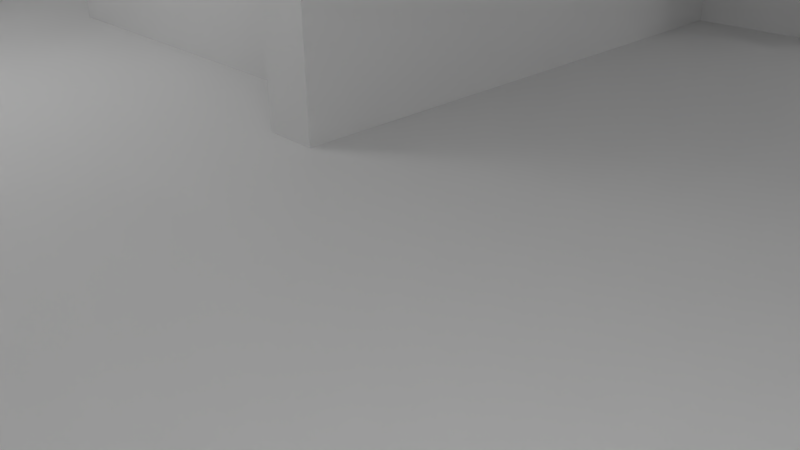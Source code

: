 # Source: scifilevel.blend  (saved by Blender 2.61.0; exported with 4.5.12 LTS)
import bpy
from mathutils import Matrix  # noqa: F401  (used for matrix-valued properties, if any)

bpy.ops.wm.read_factory_settings(use_empty=True)
scene = bpy.context.scene
scene.name = 'outside'

# ---- collections
col_collection_1 = bpy.data.collections.new('Collection 1'); scene.collection.children.link(col_collection_1)

# ---- materials (node trees are filled in below, after node groups)
mat_material = bpy.data.materials.new('Material')
mat_material.alpha_threshold = 0.0
mat_material.use_transparent_shadow = False
mat_material.roughness = 0.5
mat_material.line_color = (0.0, 0.0, 0.0, 1.0)

# ---- material node trees

# ---- world
world_room = bpy.data.worlds.new('Room'); scene.world = world_room
world_room.color = (0.05088, 0.05088, 0.05088)
world_room.use_sun_shadow = False
world_room.sun_shadow_jitter_overblur = 0.0
world_room.cycles.sampling_method = 'MANUAL'
world_room.cycles.sample_map_resolution = 256

# ---- cameras
cam_camera = bpy.data.cameras.new('Camera')
cam_camera.clip_end = 100.0
cam_camera.lens = 35.0
cam_camera.sensor_width = 32.0
cam_camera.sensor_height = 18.0
cam_camera.ortho_scale = 7.314
cam_camera.dof.focus_distance = 0.0
cam_camera.dof.aperture_fstop = 128.0

# ---- lights
light_lamp_003 = bpy.data.lights.new('Lamp.003', 'POINT')
light_lamp_003.transmission_factor = 0.0
light_lamp_003.cutoff_distance = 30.0
light_lamp_003.energy = 100.0
light_lamp_003.shadow_buffer_clip_start = 1.001
light_lamp_003.shadow_soft_size = 1.0
light_lamp_003.shadow_maximum_resolution = 0.006
light_lamp_003.use_absolute_resolution = True
light_lamp_003.cycles.use_multiple_importance_sampling = False
light_lamp_002 = bpy.data.lights.new('Lamp.002', 'POINT')
light_lamp_002.transmission_factor = 0.0
light_lamp_002.cutoff_distance = 30.0
light_lamp_002.energy = 100.0
light_lamp_002.shadow_buffer_clip_start = 1.001
light_lamp_002.shadow_soft_size = 1.0
light_lamp_002.shadow_maximum_resolution = 0.006
light_lamp_002.use_absolute_resolution = True
light_lamp_002.cycles.use_multiple_importance_sampling = False
light_lamp_001 = bpy.data.lights.new('Lamp.001', 'POINT')
light_lamp_001.transmission_factor = 0.0
light_lamp_001.cutoff_distance = 30.0
light_lamp_001.energy = 100.0
light_lamp_001.shadow_buffer_clip_start = 1.001
light_lamp_001.shadow_soft_size = 1.0
light_lamp_001.shadow_maximum_resolution = 0.006
light_lamp_001.use_absolute_resolution = True
light_lamp_001.cycles.use_multiple_importance_sampling = False
light_lamp = bpy.data.lights.new('Lamp', 'POINT')
light_lamp.transmission_factor = 0.0
light_lamp.cutoff_distance = 30.0
light_lamp.energy = 100.0
light_lamp.shadow_buffer_clip_start = 1.001
light_lamp.shadow_soft_size = 1.0
light_lamp.shadow_maximum_resolution = 0.006
light_lamp.use_absolute_resolution = True
light_lamp.cycles.use_multiple_importance_sampling = False

# ---- meshes
me_room = bpy.data.meshes.new('Room')
me_room.from_pydata([(9.0, 9.0, 0.0), (9.0, -9.0, 0.0), (-9.0, -9.0, 0.0), (-9.0, 9.0, 0.0), (-9.0, 9.0, 5.0), (-9.0, -9.0, 5.0), (-8.5, -9.0, 5.0), (-8.5, 9.0, 5.0), (-8.5, -9.0, 0.0), (-8.5, 9.0, 0.0), (8.5, -9.0, 0.0), (8.5, 9.0, 0.0), (9.0, 9.0, 5.0), (9.0, -9.0, 5.0), (8.5, -9.0, 5.0), (8.5, 9.0, 5.0), (-0.5, 8.5, 5.0), (-0.5, -2.5, 5.0), (0.0, -2.5, 5.0), (0.0, 8.5, 5.0), (-0.5, 8.5, 0.0), (-0.5, -2.5, 0.0), (0.0, -2.5, 0.0), (0.0, 8.5, 0.0), (8.5, 8.5, 0.0), (-8.5, 8.5, 0.0), (8.5, 8.5, 5.0), (-8.5, 8.5, 5.0), (-8.5, -8.5, 0.0), (8.5, -8.5, 0.0), (-8.5, -8.5, 5.0), (8.5, -8.5, 5.0), (0.0, -6.5, 0.0), (0.0, -8.5, 0.0), (-0.5, -8.5, 0.0), (-0.5, -6.5, 0.0), (0.0, -6.5, 5.0), (0.0, -8.5, 5.0), (-0.5, -8.5, 5.0), (-0.5, -6.5, 5.0), (-7.7, -1.2, 5.0), (-8.5, -1.2, 5.0), (-8.5, -1.7, 5.0), (-7.7, -1.7, 5.0), (-7.7, -1.2, 0.0), (-8.5, -1.2, 0.0), (-8.5, -1.7, 0.0), (-7.7, -1.7, 0.0), (2.0, 3.3, 0.0), (0.0, 3.3, 0.0), (0.0, 3.8, 0.0), (2.0, 3.8, 0.0), (2.0, 3.3, 5.0), (0.0, 3.3, 5.0), (0.0, 3.8, 5.0), (2.0, 3.8, 5.0), (-0.5, -1.2, 5.0), (-5.4, -1.2, 5.0), (-5.4, -1.7, 5.0), (-0.5, -1.7, 5.0), (-0.5, -1.2, 0.0), (-5.4, -1.2, 0.0), (-5.4, -1.7, 0.0), (-0.5, -1.7, 0.0)], [], [(0, 3, 2, 1), (9, 7, 6, 8), (10, 14, 15, 11), (19, 23, 20, 16), (21, 17, 16, 20), (22, 18, 17, 21), (23, 19, 18, 22), (19, 16, 17, 18), (23, 22, 21, 20), (24, 26, 27, 25), (28, 30, 31, 29), (32, 33, 34, 35), (36, 39, 38, 37), (32, 36, 37, 33), (33, 37, 38, 34), (34, 38, 39, 35), (36, 32, 35, 39), (43, 47, 44, 40), (45, 41, 40, 44), (46, 42, 41, 45), (47, 43, 42, 46), (43, 40, 41, 42), (47, 46, 45, 44), (48, 49, 50, 51), (52, 55, 54, 53), (48, 52, 53, 49), (49, 53, 54, 50), (50, 54, 55, 51), (52, 48, 51, 55), (59, 63, 60, 56), (61, 57, 56, 60), (62, 58, 57, 61), (63, 59, 58, 62), (59, 56, 57, 58), (63, 62, 61, 60), (12, 13, 5, 4)])
_uv = me_room.uv_layers.new(name='UVMap')
_uv.uv.foreach_set('vector', [0.75, 0.75, -3.75, 0.75, -3.75, -3.75, 0.75, -3.75, 0.3067, 0.25, -0.701, 0.25, -0.701, -3.378, 0.3067, -3.378, 0.3067, 0.25, -0.701, 0.25, -0.701, 3.878, 0.3067, 3.878, 0.5082, 0.4515, 1.516, 0.4515, 1.516, 0.3508, 0.5082, 0.3508, 0.3067, 0.3508, -0.701, 0.3508, -0.701, 2.568, 0.3067, 2.568, 0.3067, 0.4515, -0.701, 0.4515, -0.701, 0.3508, 0.3067, 0.3508, 0.3067, 0.5523, -0.701, 0.5523, -0.701, -1.665, 0.3067, -1.665, 0.5, 0.625, 0.375, 0.625, 0.375, -2.125, 0.5, -2.125, 0.5, 0.625, 0.5, -2.125, 0.375, -2.125, 0.375, 0.625, 0.3067, 0.5523, -0.701, 0.5523, -0.701, -2.874, 0.3067, -2.874, 0.3067, 0.3508, -0.701, 0.3508, -0.701, 3.777, 0.3067, 3.777, 0.5, 0.875, 0.5, 0.375, 0.375, 0.375, 0.375, 0.875, 0.5, 0.875, 0.375, 0.875, 0.375, 0.375, 0.5, 0.375, 0.3067, 0.3508, -0.701, 0.3508, -0.701, -0.05229, 0.3067, -0.05229, 0.3067, 0.4515, -0.701, 0.4515, -0.701, 0.3508, 0.3067, 0.3508, 0.3067, 0.3508, -0.701, 0.3508, -0.701, 0.7538, 0.3067, 0.7538, 0.2984, 0.4355, 1.306, 0.4355, 1.306, 0.3347, 0.2984, 0.3347, 0.3007, 0.4311, 1.308, 0.4311, 1.308, 0.5319, 0.3007, 0.5319, 0.3067, 0.3508, -0.701, 0.3508, -0.701, 0.512, 0.3067, 0.512, 0.3067, 0.512, -0.701, 0.512, -0.701, 0.6128, 0.3067, 0.6128, 0.3067, 0.512, -0.701, 0.512, -0.701, 0.3508, 0.3067, 0.3508, 0.575, 0.075, 0.575, 0.2, 0.375, 0.2, 0.375, 0.075, 0.575, 0.075, 0.375, 0.075, 0.375, 0.2, 0.575, 0.2, 0.0, 0.325, -0.5, 0.325, -0.5, 0.45, 0.0, 0.45, 0.0, 0.325, 0.0, 0.45, -0.5, 0.45, -0.5, 0.325, 0.3067, 0.4515, -0.701, 0.4515, -0.701, 0.04847, 0.3067, 0.04847, 0.3067, 0.3105, -0.701, 0.3105, -0.701, 0.4112, 0.3067, 0.4112, 0.3067, 0.4515, -0.701, 0.4515, -0.701, 0.8546, 0.3067, 0.8546, 0.2992, 0.3471, 1.307, 0.3471, 1.307, 0.4478, 0.2992, 0.4478, 0.5082, 0.512, 1.516, 0.512, 1.516, 0.6128, 0.5082, 0.6128, 0.3067, 0.5724, -0.701, 0.5724, -0.701, 1.56, 0.3067, 1.56, 0.3067, 0.512, -0.701, 0.512, -0.701, 0.6128, 0.3067, 0.6128, 0.3067, 0.3508, -0.701, 0.3508, -0.701, -0.6367, 0.3067, -0.6367, 0.375, 0.075, 0.375, 0.2, -0.85, 0.2, -0.85, 0.075, 0.375, 0.075, -0.85, 0.075, -0.85, 0.2, 0.375, 0.2, 0.75, 0.75, 0.75, -3.75, -3.75, -3.75, -3.75, 0.75])
me_room.materials.append(mat_material)
me_room.use_remesh_preserve_volume = False
me_room.use_remesh_preserve_attributes = False
me_room.use_mirror_vertex_groups = False
me_room.update()

# ---- objects
ob_lamp_003 = bpy.data.objects.new('Lamp.003', light_lamp_003)
ob_lamp_002 = bpy.data.objects.new('Lamp.002', light_lamp_002)
ob_lamp_001 = bpy.data.objects.new('Lamp.001', light_lamp_001)
ob_room = bpy.data.objects.new('Room', me_room)
ob_lamp = bpy.data.objects.new('Lamp', light_lamp)
ob_camera = bpy.data.objects.new('Camera', cam_camera)

# ---- transforms, parenting, visibility, modifiers, constraints
ob_lamp_003.location = (5.174, -5.302, 3.637)
ob_lamp_003.rotation_euler = (0.6503, 0.05522, 1.866)
ob_lamp_003.lock_rotations_4d = False
ob_lamp_003.empty_display_type = 'ARROWS'
ob_lamp_003.color = (0.0, 0.0, 0.0, 0.0)
ob_lamp_003.lineart.crease_threshold = 0.0
ob_lamp_002.location = (-3.49, -4.8, 3.637)
ob_lamp_002.rotation_euler = (0.6503, 0.05522, 1.866)
ob_lamp_002.lock_rotations_4d = False
ob_lamp_002.empty_display_type = 'ARROWS'
ob_lamp_002.color = (0.0, 0.0, 0.0, 0.0)
ob_lamp_002.lineart.crease_threshold = 0.0
ob_lamp_001.location = (-4.731, 4.041, 3.637)
ob_lamp_001.rotation_euler = (0.6503, 0.05522, 1.866)
ob_lamp_001.lock_rotations_4d = False
ob_lamp_001.empty_display_type = 'ARROWS'
ob_lamp_001.color = (0.0, 0.0, 0.0, 0.0)
ob_lamp_001.lineart.crease_threshold = 0.0
ob_room.location = (0.0, 0.0, 0.0)
ob_room.lock_rotations_4d = False
ob_room.empty_display_type = 'ARROWS'
ob_room.lineart.crease_threshold = 0.0
ob_lamp.location = (7.269, 6.041, 3.637)
ob_lamp.rotation_euler = (0.6503, 0.05522, 1.866)
ob_lamp.lock_rotations_4d = False
ob_lamp.empty_display_type = 'ARROWS'
ob_lamp.color = (0.0, 0.0, 0.0, 0.0)
ob_lamp.lineart.crease_threshold = 0.0
ob_camera.location = (5.074, -6.294, 2.465)
ob_camera.rotation_euler = (1.109, 0.01082, 0.8149)
ob_camera.lock_rotations_4d = False
ob_camera.empty_display_type = 'ARROWS'
ob_camera.color = (0.0, 0.0, 0.0, 0.0)
ob_camera.display_type = 'WIRE'
ob_camera.lineart.crease_threshold = 0.0

# ---- collection membership
col_collection_1.objects.link(ob_lamp_003)
col_collection_1.objects.link(ob_lamp_002)
col_collection_1.objects.link(ob_lamp_001)
col_collection_1.objects.link(ob_room)
col_collection_1.objects.link(ob_lamp)
col_collection_1.objects.link(ob_camera)

# ---- scene / render settings (as saved in the file)
scene.camera = ob_camera
scene.frame_start = 1; scene.frame_end = 250; scene.frame_set(1)
scene.render.engine = 'BLENDER_EEVEE_NEXT'
scene.render.image_settings.color_mode = 'RGB'
scene.render.image_settings.compression = 90
scene.render.resolution_percentage = 50
scene.render.dither_intensity = 0.0
scene.render.bake_margin = 2
scene.render.bake_bias = 0.0
scene.cycles.use_denoising = False
scene.cycles.samples = 10
scene.cycles.sampling_pattern = 'TABULATED_SOBOL'
scene.cycles.light_sampling_threshold = 0.0
scene.cycles.use_adaptive_sampling = False
scene.cycles.use_light_tree = False
scene.cycles.blur_glossy = 0.0
scene.cycles.volume_bounces = 1
scene.cycles.pixel_filter_type = 'GAUSSIAN'
scene.cycles.sample_clamp_indirect = 0.0
scene.view_settings.view_transform = 'Standard'
bpy.context.view_layer.update()
